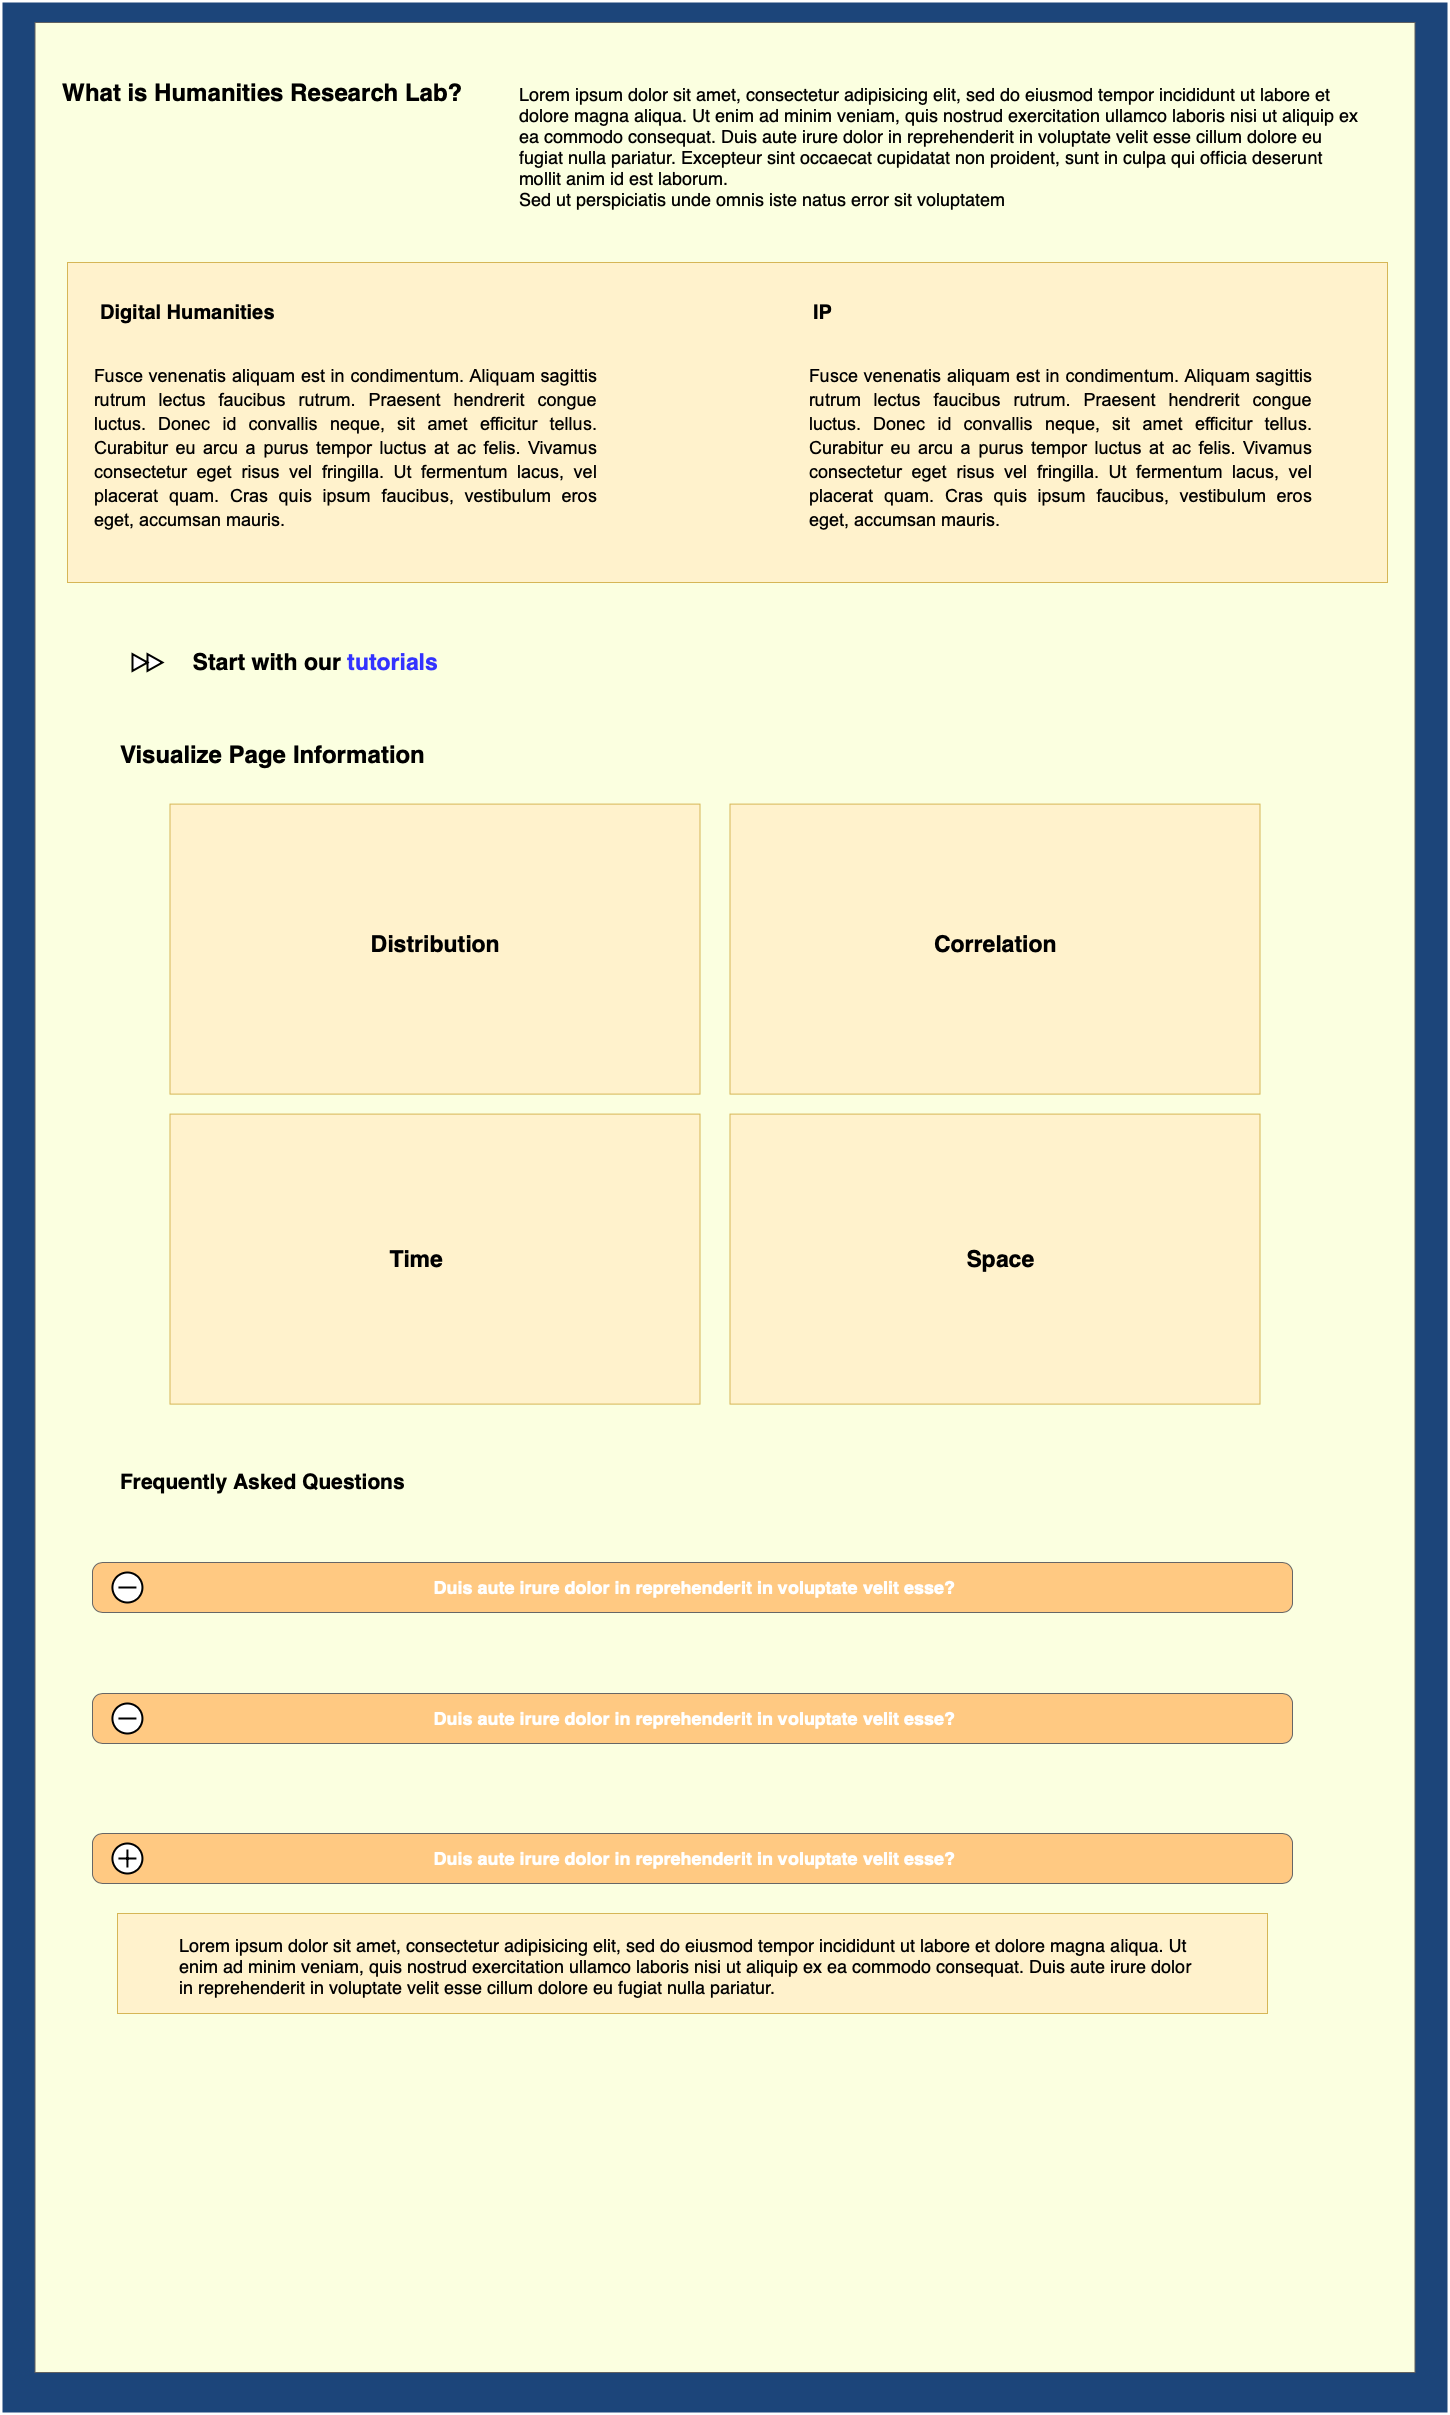

The diagram above was exported from draw.io. Its source (the exported page's mxGraphModel, read from the mxfile embedded in the PNG):
<mxGraphModel dx="3310" dy="1980" grid="1" gridSize="10" guides="1" tooltips="1" connect="1" arrows="1" fold="1" page="1" pageScale="1" pageWidth="827" pageHeight="1169" math="0" shadow="0">
  <root>
    <mxCell id="0" />
    <mxCell id="1" parent="0" />
    <mxCell id="GDyuaapLsFlzLBAYkqWX-12" value="" style="rounded=0;whiteSpace=wrap;html=1;strokeWidth=4;strokeColor=none;fillColor=#1C457A;" vertex="1" parent="1">
      <mxGeometry x="-805" y="170" width="1445" height="2410" as="geometry" />
    </mxCell>
    <mxCell id="GDyuaapLsFlzLBAYkqWX-13" value="" style="rounded=0;whiteSpace=wrap;html=1;strokeWidth=1;strokeColor=#616161;fillColor=#FBFFE0;" vertex="1" parent="1">
      <mxGeometry x="-772.5" y="190" width="1380" height="2350" as="geometry" />
    </mxCell>
    <mxCell id="GDyuaapLsFlzLBAYkqWX-17" value="" style="whiteSpace=wrap;html=1;fillColor=#fff2cc;strokeColor=#d6b656;" vertex="1" parent="1">
      <mxGeometry x="-740" y="430" width="1320" height="320" as="geometry" />
    </mxCell>
    <mxCell id="GDyuaapLsFlzLBAYkqWX-1" value="&lt;font style=&quot;font-size: 24px&quot;&gt;&lt;b&gt;What is Humanities Research Lab?&lt;/b&gt;&lt;/font&gt;" style="text;html=1;resizable=0;autosize=1;align=center;verticalAlign=middle;points=[];fillColor=none;strokeColor=none;rounded=0;" vertex="1" parent="1">
      <mxGeometry x="-755" y="250" width="420" height="20" as="geometry" />
    </mxCell>
    <mxCell id="GDyuaapLsFlzLBAYkqWX-14" value="&lt;font style=&quot;font-size: 18px&quot;&gt;Lorem ipsum dolor sit amet, consectetur adipisicing elit, sed do eiusmod tempor incididunt ut labore et dolore magna aliqua. Ut enim ad minim veniam, quis nostrud exercitation ullamco laboris nisi ut aliquip ex ea commodo consequat. Duis aute irure dolor in reprehenderit in voluptate velit esse cillum dolore eu fugiat nulla pariatur. Excepteur sint occaecat cupidatat non proident, sunt in culpa qui officia deserunt mollit anim id est laborum.&lt;br&gt;Sed ut perspiciatis unde omnis iste natus error sit voluptatem&lt;/font&gt;" style="text;spacingTop=-5;whiteSpace=wrap;html=1;align=left;fontSize=12;fontFamily=Helvetica;fillColor=none;strokeColor=none;" vertex="1" parent="1">
      <mxGeometry x="-290" y="250" width="850" height="90" as="geometry" />
    </mxCell>
    <mxCell id="GDyuaapLsFlzLBAYkqWX-15" value="&lt;font style=&quot;font-size: 20px&quot;&gt;&lt;b&gt;Digital Humanities&lt;/b&gt;&lt;/font&gt;" style="text;html=1;resizable=0;autosize=1;align=center;verticalAlign=middle;points=[];fillColor=none;strokeColor=none;rounded=0;" vertex="1" parent="1">
      <mxGeometry x="-715" y="470" width="190" height="20" as="geometry" />
    </mxCell>
    <mxCell id="GDyuaapLsFlzLBAYkqWX-16" value="&lt;font style=&quot;font-size: 20px&quot;&gt;&lt;b&gt;IP&lt;/b&gt;&lt;/font&gt;" style="text;html=1;resizable=0;autosize=1;align=center;verticalAlign=middle;points=[];fillColor=none;strokeColor=none;rounded=0;" vertex="1" parent="1">
      <mxGeometry y="470" width="30" height="20" as="geometry" />
    </mxCell>
    <mxCell id="GDyuaapLsFlzLBAYkqWX-18" value="&lt;span id=&quot;docs-internal-guid-85489f5e-7fff-eaa4-f185-9ed7ab086f59&quot;&gt;&lt;p dir=&quot;ltr&quot; style=&quot;line-height: 1.38 ; text-align: justify ; margin-top: 0pt ; margin-bottom: 11pt&quot;&gt;&lt;span style=&quot;font-family: &amp;#34;arial&amp;#34;&quot;&gt;&lt;font style=&quot;font-size: 18px&quot;&gt;Fusce venenatis aliquam est in condimentum. Aliquam sagittis rutrum lectus faucibus rutrum. Praesent hendrerit congue luctus. Donec id convallis neque, sit amet efficitur tellus. Curabitur eu arcu a purus tempor luctus at ac felis. Vivamus consectetur eget risus vel fringilla. Ut fermentum lacus, vel placerat quam. Cras quis ipsum faucibus, vestibulum eros eget, accumsan mauris.&lt;/font&gt;&lt;/span&gt;&lt;br&gt;&lt;/p&gt;&lt;/span&gt;" style="text;spacingTop=-5;whiteSpace=wrap;html=1;align=left;fontSize=12;fontFamily=Helvetica;" vertex="1" parent="1">
      <mxGeometry x="-715" y="530" width="505" height="180" as="geometry" />
    </mxCell>
    <mxCell id="GDyuaapLsFlzLBAYkqWX-19" value="&lt;span id=&quot;docs-internal-guid-85489f5e-7fff-eaa4-f185-9ed7ab086f59&quot;&gt;&lt;p dir=&quot;ltr&quot; style=&quot;line-height: 1.38 ; text-align: justify ; margin-top: 0pt ; margin-bottom: 11pt&quot;&gt;&lt;span style=&quot;font-family: &amp;#34;arial&amp;#34;&quot;&gt;&lt;font style=&quot;font-size: 18px&quot;&gt;Fusce venenatis aliquam est in condimentum. Aliquam sagittis rutrum lectus faucibus rutrum. Praesent hendrerit congue luctus. Donec id convallis neque, sit amet efficitur tellus. Curabitur eu arcu a purus tempor luctus at ac felis. Vivamus consectetur eget risus vel fringilla. Ut fermentum lacus, vel placerat quam. Cras quis ipsum faucibus, vestibulum eros eget, accumsan mauris.&lt;/font&gt;&lt;/span&gt;&lt;br&gt;&lt;/p&gt;&lt;/span&gt;" style="text;spacingTop=-5;whiteSpace=wrap;html=1;align=left;fontSize=12;fontFamily=Helvetica;" vertex="1" parent="1">
      <mxGeometry y="530" width="505" height="180" as="geometry" />
    </mxCell>
    <mxCell id="GDyuaapLsFlzLBAYkqWX-22" value="" style="whiteSpace=wrap;html=1;fillColor=#fff2cc;strokeColor=#d6b656;" vertex="1" parent="1">
      <mxGeometry x="-637.5" y="971.6" width="530" height="290" as="geometry" />
    </mxCell>
    <mxCell id="GDyuaapLsFlzLBAYkqWX-23" value="" style="whiteSpace=wrap;html=1;fillColor=#fff2cc;strokeColor=#d6b656;" vertex="1" parent="1">
      <mxGeometry x="-77.5" y="971.6" width="530" height="290" as="geometry" />
    </mxCell>
    <mxCell id="GDyuaapLsFlzLBAYkqWX-24" value="" style="whiteSpace=wrap;html=1;fillColor=#fff2cc;strokeColor=#d6b656;" vertex="1" parent="1">
      <mxGeometry x="-637.5" y="1281.6" width="530" height="290" as="geometry" />
    </mxCell>
    <mxCell id="GDyuaapLsFlzLBAYkqWX-25" value="" style="whiteSpace=wrap;html=1;fillColor=#fff2cc;strokeColor=#d6b656;" vertex="1" parent="1">
      <mxGeometry x="-77.5" y="1281.6" width="530" height="290" as="geometry" />
    </mxCell>
    <mxCell id="GDyuaapLsFlzLBAYkqWX-26" value="&lt;font style=&quot;font-size: 23px&quot;&gt;&lt;b&gt;Distribution&lt;/b&gt;&lt;/font&gt;" style="text;html=1;resizable=0;autosize=1;align=center;verticalAlign=middle;points=[];fillColor=none;strokeColor=none;rounded=0;" vertex="1" parent="1">
      <mxGeometry x="-442.5" y="1101.6" width="140" height="20" as="geometry" />
    </mxCell>
    <mxCell id="GDyuaapLsFlzLBAYkqWX-27" value="&lt;font style=&quot;font-size: 23px&quot;&gt;&lt;b&gt;Correlation&lt;/b&gt;&lt;/font&gt;" style="text;html=1;resizable=0;autosize=1;align=center;verticalAlign=middle;points=[];fillColor=none;strokeColor=none;rounded=0;" vertex="1" parent="1">
      <mxGeometry x="117.5" y="1101.6" width="140" height="20" as="geometry" />
    </mxCell>
    <mxCell id="GDyuaapLsFlzLBAYkqWX-28" value="&lt;font style=&quot;font-size: 23px&quot;&gt;&lt;b&gt;Time&lt;/b&gt;&lt;/font&gt;" style="text;html=1;resizable=0;autosize=1;align=center;verticalAlign=middle;points=[];fillColor=none;strokeColor=none;rounded=0;" vertex="1" parent="1">
      <mxGeometry x="-425.5" y="1416.6" width="70" height="20" as="geometry" />
    </mxCell>
    <mxCell id="GDyuaapLsFlzLBAYkqWX-29" value="&lt;font style=&quot;font-size: 23px&quot;&gt;&lt;b&gt;Space&lt;/b&gt;&lt;/font&gt;" style="text;html=1;resizable=0;autosize=1;align=center;verticalAlign=middle;points=[];fillColor=none;strokeColor=none;rounded=0;" vertex="1" parent="1">
      <mxGeometry x="152.5" y="1416.6" width="80" height="20" as="geometry" />
    </mxCell>
    <mxCell id="GDyuaapLsFlzLBAYkqWX-30" value="&lt;span style=&quot;font-size: 18px ; text-align: left&quot;&gt;&amp;nbsp;Duis aute irure dolor in reprehenderit in voluptate velit esse?&lt;/span&gt;" style="strokeWidth=1;shadow=0;dashed=0;align=center;html=1;shape=mxgraph.mockup.buttons.button;strokeColor=#666666;fontColor=#ffffff;mainText=;buttonStyle=round;fontSize=17;fontStyle=1;whiteSpace=wrap;fillColor=#FFC982;" vertex="1" parent="1">
      <mxGeometry x="-715" y="1730" width="1200" height="50" as="geometry" />
    </mxCell>
    <mxCell id="GDyuaapLsFlzLBAYkqWX-32" value="&lt;span style=&quot;font-size: 18px ; text-align: left&quot;&gt;&amp;nbsp;Duis aute irure dolor in reprehenderit in voluptate velit esse?&lt;/span&gt;" style="strokeWidth=1;shadow=0;dashed=0;align=center;html=1;shape=mxgraph.mockup.buttons.button;strokeColor=#666666;fontColor=#ffffff;mainText=;buttonStyle=round;fontSize=17;fontStyle=1;whiteSpace=wrap;fillColor=#FFC982;" vertex="1" parent="1">
      <mxGeometry x="-715" y="1861" width="1200" height="50" as="geometry" />
    </mxCell>
    <mxCell id="GDyuaapLsFlzLBAYkqWX-34" value="&lt;span style=&quot;font-size: 18px ; text-align: left&quot;&gt;&amp;nbsp;Duis aute irure dolor in reprehenderit in voluptate velit esse?&lt;/span&gt;" style="strokeWidth=1;shadow=0;dashed=0;align=center;html=1;shape=mxgraph.mockup.buttons.button;strokeColor=#666666;fontColor=#ffffff;mainText=;buttonStyle=round;fontSize=17;fontStyle=1;whiteSpace=wrap;fillColor=#FFC982;" vertex="1" parent="1">
      <mxGeometry x="-715" y="2001" width="1200" height="50" as="geometry" />
    </mxCell>
    <mxCell id="GDyuaapLsFlzLBAYkqWX-38" value="" style="html=1;verticalLabelPosition=bottom;align=center;labelBackgroundColor=#ffffff;verticalAlign=top;strokeWidth=2;shadow=0;dashed=0;shape=mxgraph.ios7.icons.add;" vertex="1" parent="1">
      <mxGeometry x="-695.07" y="2011" width="30" height="30" as="geometry" />
    </mxCell>
    <mxCell id="GDyuaapLsFlzLBAYkqWX-39" value="" style="whiteSpace=wrap;html=1;fillColor=#fff2cc;strokeColor=#d6b656;" vertex="1" parent="1">
      <mxGeometry x="-690" y="2081" width="1150" height="100" as="geometry" />
    </mxCell>
    <mxCell id="GDyuaapLsFlzLBAYkqWX-40" value="&lt;span style=&quot;font-size: 18px&quot;&gt;Lorem ipsum dolor sit amet, consectetur adipisicing elit, sed do eiusmod tempor incididunt ut labore et dolore magna aliqua. Ut enim ad minim veniam, quis nostrud exercitation ullamco laboris nisi ut aliquip ex ea commodo consequat. Duis aute irure dolor in reprehenderit in voluptate velit esse cillum dolore eu fugiat nulla pariatur.&lt;/span&gt;" style="text;spacingTop=-5;whiteSpace=wrap;html=1;align=left;fontSize=12;fontFamily=Helvetica;fillColor=none;strokeColor=none;" vertex="1" parent="1">
      <mxGeometry x="-630" y="2101" width="1030" height="90" as="geometry" />
    </mxCell>
    <mxCell id="GDyuaapLsFlzLBAYkqWX-42" value="&lt;font size=&quot;5&quot;&gt;&lt;b&gt;Visualize Page Information&lt;/b&gt;&lt;/font&gt;" style="text;html=1;resizable=0;autosize=1;align=center;verticalAlign=middle;points=[];fillColor=none;strokeColor=none;rounded=0;" vertex="1" parent="1">
      <mxGeometry x="-695.07" y="911.6" width="320" height="20" as="geometry" />
    </mxCell>
    <mxCell id="GDyuaapLsFlzLBAYkqWX-43" value="" style="html=1;verticalLabelPosition=bottom;align=center;labelBackgroundColor=#ffffff;verticalAlign=top;strokeWidth=2;shadow=0;dashed=0;shape=mxgraph.ios7.icons.forward;" vertex="1" parent="1">
      <mxGeometry x="-675" y="821.6" width="30" height="16.8" as="geometry" />
    </mxCell>
    <mxCell id="GDyuaapLsFlzLBAYkqWX-44" value="&lt;b&gt;&lt;font style=&quot;font-size: 23px&quot;&gt;Start with our &lt;font color=&quot;#3333ff&quot;&gt;tutorials&lt;/font&gt;&lt;/font&gt;&lt;/b&gt;" style="text;html=1;resizable=0;autosize=1;align=center;verticalAlign=middle;points=[];fillColor=none;strokeColor=none;rounded=0;" vertex="1" parent="1">
      <mxGeometry x="-622.5" y="820" width="260" height="20" as="geometry" />
    </mxCell>
    <mxCell id="GDyuaapLsFlzLBAYkqWX-45" value="" style="html=1;verticalLabelPosition=bottom;align=center;labelBackgroundColor=#ffffff;verticalAlign=top;strokeWidth=2;shadow=0;dashed=0;shape=mxgraph.ios7.icons.delete;" vertex="1" parent="1">
      <mxGeometry x="-695.07" y="1871" width="30" height="30" as="geometry" />
    </mxCell>
    <mxCell id="GDyuaapLsFlzLBAYkqWX-46" value="" style="html=1;verticalLabelPosition=bottom;align=center;labelBackgroundColor=#ffffff;verticalAlign=top;strokeWidth=2;shadow=0;dashed=0;shape=mxgraph.ios7.icons.delete;" vertex="1" parent="1">
      <mxGeometry x="-695.07" y="1740" width="30" height="30" as="geometry" />
    </mxCell>
    <mxCell id="GDyuaapLsFlzLBAYkqWX-47" value="&lt;font style=&quot;font-size: 21px&quot;&gt;&lt;b&gt;Frequently Asked Questions&lt;/b&gt;&lt;/font&gt;" style="text;html=1;resizable=0;autosize=1;align=center;verticalAlign=middle;points=[];fillColor=none;strokeColor=none;rounded=0;" vertex="1" parent="1">
      <mxGeometry x="-695.07" y="1640" width="300" height="20" as="geometry" />
    </mxCell>
  </root>
</mxGraphModel>